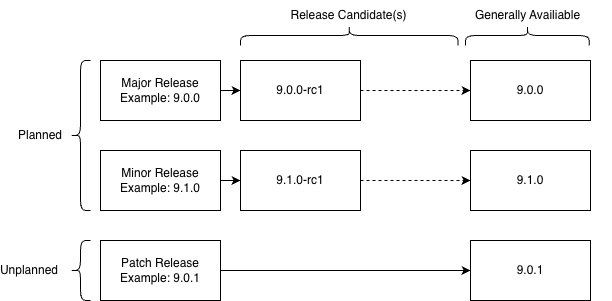

The diagram above was exported from draw.io. Its source (the exported page's mxGraphModel, read from the mxfile embedded in the PNG):
<mxGraphModel dx="1018" dy="815" grid="1" gridSize="10" guides="1" tooltips="1" connect="1" arrows="1" fold="1" page="1" pageScale="1" pageWidth="850" pageHeight="1100" math="0" shadow="0">
  <root>
    <mxCell id="0" />
    <mxCell id="1" parent="0" />
    <mxCell id="2" edge="1" parent="1" source="3" style="edgeStyle=orthogonalEdgeStyle;rounded=0;orthogonalLoop=1;jettySize=auto;html=1;exitX=1;exitY=0.5;exitDx=0;exitDy=0;entryX=0;entryY=0.5;entryDx=0;entryDy=0;" target="9">
      <mxGeometry relative="1" as="geometry" />
    </mxCell>
    <mxCell id="3" parent="1" style="rounded=0;whiteSpace=wrap;html=1;flipV=0;legacyAnchorPoints=0;" value="Major Release&lt;br&gt;Example: 9.0.0" vertex="1">
      <mxGeometry height="60" width="120" x="310" y="270" as="geometry" />
    </mxCell>
    <mxCell id="4" edge="1" parent="1" source="5" style="edgeStyle=orthogonalEdgeStyle;rounded=0;orthogonalLoop=1;jettySize=auto;html=1;exitX=1;exitY=0.5;exitDx=0;exitDy=0;entryX=0;entryY=0.5;entryDx=0;entryDy=0;" target="12">
      <mxGeometry relative="1" as="geometry" />
    </mxCell>
    <mxCell id="5" parent="1" style="rounded=0;whiteSpace=wrap;html=1;flipV=0;legacyAnchorPoints=0;" value="Minor Release&lt;br&gt;Example: 9.1.0" vertex="1">
      <mxGeometry height="60" width="120" x="310" y="360" as="geometry" />
    </mxCell>
    <mxCell id="6" edge="1" parent="1" source="7" style="edgeStyle=orthogonalEdgeStyle;rounded=0;orthogonalLoop=1;jettySize=auto;html=1;exitX=1;exitY=0.5;exitDx=0;exitDy=0;" target="14">
      <mxGeometry relative="1" as="geometry">
        <mxPoint x="450" y="480" as="targetPoint" />
      </mxGeometry>
    </mxCell>
    <mxCell id="7" parent="1" style="rounded=0;whiteSpace=wrap;html=1;" value="Patch Release&lt;div&gt;Example: 9.0.1&lt;/div&gt;" vertex="1">
      <mxGeometry height="60" width="120" x="310" y="450" as="geometry" />
    </mxCell>
    <mxCell id="8" edge="1" parent="1" source="9" style="edgeStyle=orthogonalEdgeStyle;rounded=0;orthogonalLoop=1;jettySize=auto;html=1;exitX=1;exitY=0.5;exitDx=0;exitDy=0;dashed=1;" target="10">
      <mxGeometry relative="1" as="geometry" />
    </mxCell>
    <mxCell id="9" parent="1" style="rounded=0;whiteSpace=wrap;html=1;flipV=0;legacyAnchorPoints=0;" value="9.0.0-rc1" vertex="1">
      <mxGeometry height="60" width="120" x="450" y="270" as="geometry" />
    </mxCell>
    <mxCell id="10" parent="1" style="rounded=0;whiteSpace=wrap;html=1;flipV=0;legacyAnchorPoints=0;" value="9.0.0" vertex="1">
      <mxGeometry height="60" width="120" x="680" y="270" as="geometry" />
    </mxCell>
    <mxCell id="11" edge="1" parent="1" source="12" style="edgeStyle=orthogonalEdgeStyle;rounded=0;orthogonalLoop=1;jettySize=auto;html=1;exitX=1;exitY=0.5;exitDx=0;exitDy=0;entryX=0;entryY=0.5;entryDx=0;entryDy=0;dashed=1;" target="13">
      <mxGeometry relative="1" as="geometry" />
    </mxCell>
    <mxCell id="12" parent="1" style="rounded=0;whiteSpace=wrap;html=1;flipV=0;legacyAnchorPoints=0;" value="9.1.0-rc1" vertex="1">
      <mxGeometry height="60" width="120" x="450" y="360" as="geometry" />
    </mxCell>
    <mxCell id="13" parent="1" style="rounded=0;whiteSpace=wrap;html=1;flipV=0;legacyAnchorPoints=0;" value="9.1.0" vertex="1">
      <mxGeometry height="60" width="120" x="680" y="360" as="geometry" />
    </mxCell>
    <mxCell id="14" parent="1" style="rounded=0;whiteSpace=wrap;html=1;flipV=0;legacyAnchorPoints=0;" value="9.0.1" vertex="1">
      <mxGeometry height="60" width="120" x="680" y="450" as="geometry" />
    </mxCell>
    <mxCell id="15" parent="1" style="text;html=1;whiteSpace=wrap;strokeColor=none;fillColor=none;align=center;verticalAlign=middle;rounded=0;" value="Planned" vertex="1">
      <mxGeometry height="30" width="60" x="220" y="330" as="geometry" />
    </mxCell>
    <mxCell id="16" parent="1" style="shape=curlyBracket;whiteSpace=wrap;html=1;rounded=1;labelPosition=left;verticalLabelPosition=middle;align=right;verticalAlign=middle;" value="" vertex="1">
      <mxGeometry height="60" width="20" x="280" y="450" as="geometry" />
    </mxCell>
    <mxCell id="17" parent="1" style="shape=curlyBracket;whiteSpace=wrap;html=1;rounded=1;labelPosition=left;verticalLabelPosition=middle;align=right;verticalAlign=middle;" value="" vertex="1">
      <mxGeometry height="150" width="20" x="280" y="270" as="geometry" />
    </mxCell>
    <mxCell id="18" parent="1" style="text;html=1;whiteSpace=wrap;strokeColor=none;fillColor=none;align=right;verticalAlign=middle;rounded=0;" value="Unplanned" vertex="1">
      <mxGeometry height="30" width="60" x="210" y="465" as="geometry" />
    </mxCell>
    <mxCell id="19" parent="1" style="shape=curlyBracket;whiteSpace=wrap;html=1;rounded=1;labelPosition=left;verticalLabelPosition=middle;align=right;verticalAlign=middle;rotation=90;" value="" vertex="1">
      <mxGeometry height="217.5" width="20" x="548.75" y="136.25" as="geometry" />
    </mxCell>
    <mxCell id="20" parent="1" style="shape=curlyBracket;whiteSpace=wrap;html=1;rounded=1;labelPosition=left;verticalLabelPosition=middle;align=right;verticalAlign=middle;rotation=90;" value="" vertex="1">
      <mxGeometry height="123.75" width="20" x="726.88" y="183.13" as="geometry" />
    </mxCell>
    <mxCell id="21" parent="1" style="text;html=1;whiteSpace=wrap;strokeColor=none;fillColor=none;align=center;verticalAlign=middle;rounded=0;" value="Release Candidate(s)" vertex="1">
      <mxGeometry height="30" width="168.75" x="474.38" y="210" as="geometry" />
    </mxCell>
    <mxCell id="22" parent="1" style="text;html=1;whiteSpace=wrap;strokeColor=none;fillColor=none;align=center;verticalAlign=middle;rounded=0;" value="Generally Availiable" vertex="1">
      <mxGeometry height="30" width="168.75" x="652.51" y="210" as="geometry" />
    </mxCell>
  </root>
</mxGraphModel>